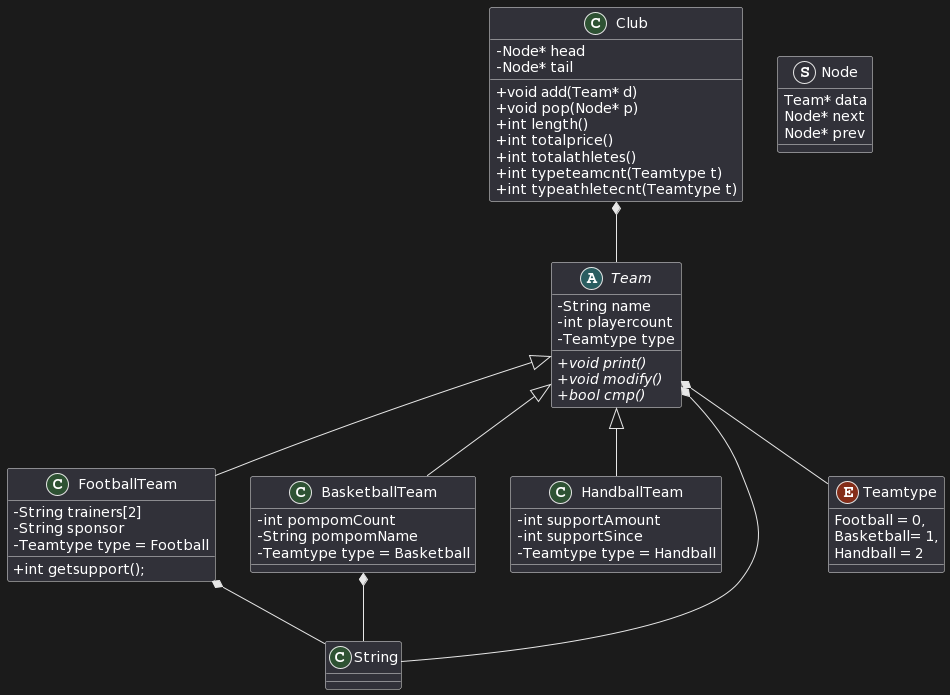

The diagram above was rendered by PlantUML. Its source (embedded in the PNG):
@startuml
skinparam classAttributeIconSize 0
Team <|-- FootballTeam
Team <|-- BasketballTeam
Team <|-- HandballTeam
Club *-- Team
Team *-- String
Team *-- Teamtype
FootballTeam *-- String
BasketballTeam *-- String

enum Teamtype{
Football = 0,
Basketball= 1,
Handball = 2
}

abstract class Team{
 -String name
 -int playercount
 -Teamtype type
 +{abstract} void print()
 +{abstract} void modify()
 +{abstract} bool cmp()
}

class FootballTeam{
    -String trainers[2]
    -String sponsor
    -Teamtype type = Football
    +int getsupport();
}

class HandballTeam{
    -int supportAmount
    -int supportSince
    -Teamtype type = Handball
}

class BasketballTeam{
    -int pompomCount
    -String pompomName
    -Teamtype type = Basketball
}

struct Node {
    Team* data
    Node* next
    Node* prev
}

class Club {
    -Node* head
    -Node* tail
    +void add(Team* d)
    +void pop(Node* p)
    +int length()
    +int totalprice()
    +int totalathletes()
    +int typeteamcnt(Teamtype t)
    +int typeathletecnt(Teamtype t)
}
@enduml